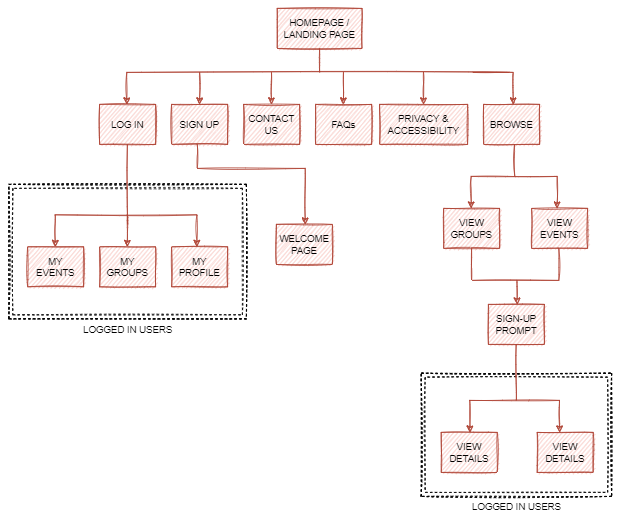

The diagram above was exported from draw.io. Its source (the exported page's mxGraphModel, read from the mxfile embedded in the PNG):
<mxGraphModel dx="1422" dy="705" grid="1" gridSize="10" guides="1" tooltips="1" connect="1" arrows="1" fold="1" page="1" pageScale="1" pageWidth="827" pageHeight="1169" math="0" shadow="0">
  <root>
    <mxCell id="0" />
    <mxCell id="1" parent="0" />
    <mxCell id="0UMgh3E5zdTJbhBdJHRN-45" value="LOGGED IN USERS" style="verticalLabelPosition=bottom;verticalAlign=top;html=1;shape=mxgraph.basic.rect;fillColor2=none;strokeWidth=1;size=20;indent=5;fillColor=none;dashed=1;strokeColor=#000000;perimeterSpacing=0;shadow=0;sketch=1;" parent="1" vertex="1">
      <mxGeometry x="44.5" y="260" width="297" height="168" as="geometry" />
    </mxCell>
    <mxCell id="0UMgh3E5zdTJbhBdJHRN-1" value="HOMEPAGE / LANDING PAGE" style="rounded=0;whiteSpace=wrap;html=1;fillColor=#fad9d5;strokeColor=#ae4132;sketch=1;" parent="1" vertex="1">
      <mxGeometry x="380" y="40" width="106" height="50" as="geometry" />
    </mxCell>
    <mxCell id="0UMgh3E5zdTJbhBdJHRN-2" value="LOG IN" style="rounded=0;whiteSpace=wrap;html=1;fillColor=#fad9d5;strokeColor=#ae4132;sketch=1;" parent="1" vertex="1">
      <mxGeometry x="158" y="160" width="70" height="50" as="geometry" />
    </mxCell>
    <mxCell id="0UMgh3E5zdTJbhBdJHRN-3" value="SIGN UP" style="rounded=0;whiteSpace=wrap;html=1;fillColor=#fad9d5;strokeColor=#ae4132;sketch=1;" parent="1" vertex="1">
      <mxGeometry x="248" y="160" width="70" height="50" as="geometry" />
    </mxCell>
    <mxCell id="0UMgh3E5zdTJbhBdJHRN-4" value="CONTACT US" style="rounded=0;whiteSpace=wrap;html=1;fillColor=#fad9d5;strokeColor=#ae4132;sketch=1;" parent="1" vertex="1">
      <mxGeometry x="338" y="160" width="70" height="50" as="geometry" />
    </mxCell>
    <mxCell id="0UMgh3E5zdTJbhBdJHRN-5" value="FAQs" style="rounded=0;whiteSpace=wrap;html=1;fillColor=#fad9d5;strokeColor=#ae4132;sketch=1;" parent="1" vertex="1">
      <mxGeometry x="428" y="160" width="70" height="50" as="geometry" />
    </mxCell>
    <mxCell id="0UMgh3E5zdTJbhBdJHRN-6" value="PRIVACY &amp;amp; ACCESSIBILITY" style="rounded=0;whiteSpace=wrap;html=1;fillColor=#fad9d5;strokeColor=#ae4132;sketch=1;" parent="1" vertex="1">
      <mxGeometry x="508" y="160" width="110" height="50" as="geometry" />
    </mxCell>
    <mxCell id="0UMgh3E5zdTJbhBdJHRN-7" value="BROWSE" style="rounded=0;whiteSpace=wrap;html=1;fillColor=#fad9d5;strokeColor=#ae4132;sketch=1;" parent="1" vertex="1">
      <mxGeometry x="638" y="160" width="70" height="50" as="geometry" />
    </mxCell>
    <mxCell id="0UMgh3E5zdTJbhBdJHRN-9" value="" style="endArrow=classic;html=1;rounded=0;edgeStyle=orthogonalEdgeStyle;fillColor=#fad9d5;strokeColor=#ae4132;sketch=1;" parent="1" edge="1">
      <mxGeometry width="50" height="50" relative="1" as="geometry">
        <mxPoint x="670" y="120" as="sourcePoint" />
        <mxPoint x="192" y="160" as="targetPoint" />
      </mxGeometry>
    </mxCell>
    <mxCell id="0UMgh3E5zdTJbhBdJHRN-11" value="" style="endArrow=classic;html=1;rounded=0;edgeStyle=orthogonalEdgeStyle;fillColor=#fad9d5;strokeColor=#ae4132;sketch=1;" parent="1" edge="1">
      <mxGeometry width="50" height="50" relative="1" as="geometry">
        <mxPoint x="625" y="120" as="sourcePoint" />
        <mxPoint x="675" y="160" as="targetPoint" />
        <Array as="points">
          <mxPoint x="625" y="120" />
          <mxPoint x="675" y="120" />
        </Array>
      </mxGeometry>
    </mxCell>
    <mxCell id="0UMgh3E5zdTJbhBdJHRN-12" value="" style="endArrow=classic;html=1;rounded=0;fillColor=#fad9d5;strokeColor=#ae4132;sketch=1;" parent="1" edge="1">
      <mxGeometry width="50" height="50" relative="1" as="geometry">
        <mxPoint x="283" y="120" as="sourcePoint" />
        <mxPoint x="283" y="160" as="targetPoint" />
      </mxGeometry>
    </mxCell>
    <mxCell id="0UMgh3E5zdTJbhBdJHRN-13" value="" style="endArrow=classic;html=1;rounded=0;fillColor=#fad9d5;strokeColor=#ae4132;sketch=1;" parent="1" edge="1">
      <mxGeometry width="50" height="50" relative="1" as="geometry">
        <mxPoint x="372.83" y="120" as="sourcePoint" />
        <mxPoint x="372.83" y="160" as="targetPoint" />
      </mxGeometry>
    </mxCell>
    <mxCell id="0UMgh3E5zdTJbhBdJHRN-14" value="" style="endArrow=classic;html=1;rounded=0;fillColor=#fad9d5;strokeColor=#ae4132;sketch=1;" parent="1" edge="1">
      <mxGeometry width="50" height="50" relative="1" as="geometry">
        <mxPoint x="462.83000000000004" y="120" as="sourcePoint" />
        <mxPoint x="462.83000000000004" y="160" as="targetPoint" />
      </mxGeometry>
    </mxCell>
    <mxCell id="0UMgh3E5zdTJbhBdJHRN-15" value="" style="endArrow=classic;html=1;rounded=0;fillColor=#fad9d5;strokeColor=#ae4132;sketch=1;" parent="1" edge="1">
      <mxGeometry width="50" height="50" relative="1" as="geometry">
        <mxPoint x="562.83" y="120" as="sourcePoint" />
        <mxPoint x="562.83" y="160" as="targetPoint" />
      </mxGeometry>
    </mxCell>
    <mxCell id="0UMgh3E5zdTJbhBdJHRN-18" value="MY EVENTS" style="rounded=0;whiteSpace=wrap;html=1;fillColor=#fad9d5;strokeColor=#ae4132;sketch=1;" parent="1" vertex="1">
      <mxGeometry x="68" y="338" width="70" height="50" as="geometry" />
    </mxCell>
    <mxCell id="0UMgh3E5zdTJbhBdJHRN-19" value="MY GROUPS" style="rounded=0;whiteSpace=wrap;html=1;fillColor=#fad9d5;strokeColor=#ae4132;sketch=1;" parent="1" vertex="1">
      <mxGeometry x="158" y="338" width="70" height="50" as="geometry" />
    </mxCell>
    <mxCell id="0UMgh3E5zdTJbhBdJHRN-20" value="MY PROFILE" style="rounded=0;whiteSpace=wrap;html=1;fillColor=#fad9d5;strokeColor=#ae4132;sketch=1;" parent="1" vertex="1">
      <mxGeometry x="248" y="338" width="70" height="50" as="geometry" />
    </mxCell>
    <mxCell id="0UMgh3E5zdTJbhBdJHRN-21" value="WELCOME PAGE" style="rounded=0;whiteSpace=wrap;html=1;fillColor=#fad9d5;strokeColor=#ae4132;sketch=1;" parent="1" vertex="1">
      <mxGeometry x="379" y="310" width="70" height="50" as="geometry" />
    </mxCell>
    <mxCell id="0UMgh3E5zdTJbhBdJHRN-22" value="" style="endArrow=none;html=1;rounded=0;fillColor=#fad9d5;strokeColor=#ae4132;sketch=1;" parent="1" edge="1">
      <mxGeometry width="50" height="50" relative="1" as="geometry">
        <mxPoint x="102" y="298" as="sourcePoint" />
        <mxPoint x="280" y="298" as="targetPoint" />
      </mxGeometry>
    </mxCell>
    <mxCell id="0UMgh3E5zdTJbhBdJHRN-23" value="" style="endArrow=classic;html=1;rounded=0;fillColor=#fad9d5;strokeColor=#ae4132;sketch=1;" parent="1" edge="1">
      <mxGeometry width="50" height="50" relative="1" as="geometry">
        <mxPoint x="102.57999999999993" y="298" as="sourcePoint" />
        <mxPoint x="102.57999999999993" y="338" as="targetPoint" />
      </mxGeometry>
    </mxCell>
    <mxCell id="0UMgh3E5zdTJbhBdJHRN-24" value="" style="endArrow=classic;html=1;rounded=0;fillColor=#fad9d5;strokeColor=#ae4132;sketch=1;" parent="1" edge="1">
      <mxGeometry width="50" height="50" relative="1" as="geometry">
        <mxPoint x="192.70999999999992" y="298" as="sourcePoint" />
        <mxPoint x="192.70999999999992" y="338" as="targetPoint" />
      </mxGeometry>
    </mxCell>
    <mxCell id="0UMgh3E5zdTJbhBdJHRN-25" value="" style="endArrow=classic;html=1;rounded=0;fillColor=#fad9d5;strokeColor=#ae4132;sketch=1;" parent="1" edge="1">
      <mxGeometry width="50" height="50" relative="1" as="geometry">
        <mxPoint x="279.7099999999999" y="298" as="sourcePoint" />
        <mxPoint x="279.7099999999999" y="338" as="targetPoint" />
      </mxGeometry>
    </mxCell>
    <mxCell id="0UMgh3E5zdTJbhBdJHRN-31" value="" style="endArrow=none;html=1;rounded=0;fillColor=#fad9d5;strokeColor=#ae4132;sketch=1;" parent="1" edge="1">
      <mxGeometry width="50" height="50" relative="1" as="geometry">
        <mxPoint x="193" y="310" as="sourcePoint" />
        <mxPoint x="192.71" y="210" as="targetPoint" />
      </mxGeometry>
    </mxCell>
    <mxCell id="0UMgh3E5zdTJbhBdJHRN-33" value="" style="endArrow=classic;html=1;rounded=0;edgeStyle=orthogonalEdgeStyle;fillColor=#fad9d5;strokeColor=#ae4132;sketch=1;" parent="1" target="0UMgh3E5zdTJbhBdJHRN-21" edge="1">
      <mxGeometry width="50" height="50" relative="1" as="geometry">
        <mxPoint x="280" y="210" as="sourcePoint" />
        <mxPoint x="415" y="312" as="targetPoint" />
        <Array as="points">
          <mxPoint x="280" y="240" />
          <mxPoint x="415" y="240" />
        </Array>
      </mxGeometry>
    </mxCell>
    <mxCell id="0UMgh3E5zdTJbhBdJHRN-34" value="" style="endArrow=none;html=1;rounded=0;fillColor=#fad9d5;strokeColor=#ae4132;sketch=1;" parent="1" edge="1">
      <mxGeometry width="50" height="50" relative="1" as="geometry">
        <mxPoint x="433" y="120" as="sourcePoint" />
        <mxPoint x="433" y="90" as="targetPoint" />
      </mxGeometry>
    </mxCell>
    <mxCell id="0UMgh3E5zdTJbhBdJHRN-35" value="" style="endArrow=none;html=1;rounded=0;fillColor=#fad9d5;strokeColor=#ae4132;sketch=1;" parent="1" edge="1">
      <mxGeometry width="50" height="50" relative="1" as="geometry">
        <mxPoint x="677" y="250" as="sourcePoint" />
        <mxPoint x="676.58" y="210" as="targetPoint" />
      </mxGeometry>
    </mxCell>
    <mxCell id="0UMgh3E5zdTJbhBdJHRN-36" value="VIEW EVENTS&lt;span style=&quot;color: rgba(0 , 0 , 0 , 0) ; font-family: monospace ; font-size: 0px&quot;&gt;%3CmxGraphModel%3E%3Croot%3E%3CmxCell%20id%3D%220%22%2F%3E%3CmxCell%20id%3D%221%22%20parent%3D%220%22%2F%3E%3CmxCell%20id%3D%222%22%20value%3D%22WELCOME%20PAGE%22%20style%3D%22rounded%3D0%3BwhiteSpace%3Dwrap%3Bhtml%3D1%3BfillColor%3D%23fad9d5%3BstrokeColor%3D%23ae4132%3B%22%20vertex%3D%221%22%20parent%3D%221%22%3E%3CmxGeometry%20x%3D%22338%22%20y%3D%22310%22%20width%3D%2270%22%20height%3D%2250%22%20as%3D%22geometry%22%2F%3E%3C%2FmxCell%3E%3C%2Froot%3E%3C%2FmxGraphModel%3E&lt;/span&gt;" style="rounded=0;whiteSpace=wrap;html=1;fillColor=#fad9d5;strokeColor=#ae4132;sketch=1;" parent="1" vertex="1">
      <mxGeometry x="698" y="290" width="70" height="50" as="geometry" />
    </mxCell>
    <mxCell id="0UMgh3E5zdTJbhBdJHRN-37" value="VIEW GROUPS" style="rounded=0;whiteSpace=wrap;html=1;fillColor=#fad9d5;strokeColor=#ae4132;sketch=1;" parent="1" vertex="1">
      <mxGeometry x="588" y="290" width="70" height="50" as="geometry" />
    </mxCell>
    <mxCell id="0UMgh3E5zdTJbhBdJHRN-38" value="SIGN-UP PROMPT" style="rounded=0;whiteSpace=wrap;html=1;fillColor=#fad9d5;strokeColor=#ae4132;sketch=1;" parent="1" vertex="1">
      <mxGeometry x="644" y="410" width="70" height="50" as="geometry" />
    </mxCell>
    <mxCell id="0UMgh3E5zdTJbhBdJHRN-39" value="VIEW DETAILS" style="rounded=0;whiteSpace=wrap;html=1;fillColor=#fad9d5;strokeColor=#ae4132;sketch=1;" parent="1" vertex="1">
      <mxGeometry x="585" y="570" width="70" height="50" as="geometry" />
    </mxCell>
    <mxCell id="0UMgh3E5zdTJbhBdJHRN-40" value="VIEW DETAILS" style="rounded=0;whiteSpace=wrap;html=1;fillColor=#fad9d5;strokeColor=#ae4132;sketch=1;" parent="1" vertex="1">
      <mxGeometry x="705" y="570" width="70" height="50" as="geometry" />
    </mxCell>
    <mxCell id="0UMgh3E5zdTJbhBdJHRN-41" value="" style="endArrow=none;html=1;rounded=0;fillColor=#fad9d5;strokeColor=#ae4132;sketch=1;" parent="1" edge="1">
      <mxGeometry width="50" height="50" relative="1" as="geometry">
        <mxPoint x="622" y="250" as="sourcePoint" />
        <mxPoint x="730" y="250" as="targetPoint" />
      </mxGeometry>
    </mxCell>
    <mxCell id="0UMgh3E5zdTJbhBdJHRN-42" value="" style="endArrow=classic;html=1;rounded=0;fillColor=#fad9d5;strokeColor=#ae4132;sketch=1;" parent="1" edge="1">
      <mxGeometry width="50" height="50" relative="1" as="geometry">
        <mxPoint x="730" y="250" as="sourcePoint" />
        <mxPoint x="730" y="290" as="targetPoint" />
      </mxGeometry>
    </mxCell>
    <mxCell id="0UMgh3E5zdTJbhBdJHRN-46" value="LOGGED IN USERS" style="verticalLabelPosition=bottom;verticalAlign=top;html=1;shape=mxgraph.basic.rect;fillColor2=none;strokeWidth=1;size=20;indent=5;fillColor=none;dashed=1;strokeColor=#000000;perimeterSpacing=0;shadow=0;sketch=1;" parent="1" vertex="1">
      <mxGeometry x="560" y="496" width="238" height="154" as="geometry" />
    </mxCell>
    <mxCell id="0UMgh3E5zdTJbhBdJHRN-48" value="" style="endArrow=none;html=1;rounded=0;fillColor=#fad9d5;strokeColor=#ae4132;sketch=1;" parent="1" edge="1">
      <mxGeometry width="50" height="50" relative="1" as="geometry">
        <mxPoint x="624" y="380" as="sourcePoint" />
        <mxPoint x="732" y="380" as="targetPoint" />
      </mxGeometry>
    </mxCell>
    <mxCell id="0UMgh3E5zdTJbhBdJHRN-51" value="" style="endArrow=none;html=1;rounded=0;fillColor=#fad9d5;strokeColor=#ae4132;sketch=1;" parent="1" edge="1">
      <mxGeometry width="50" height="50" relative="1" as="geometry">
        <mxPoint x="679" y="530" as="sourcePoint" />
        <mxPoint x="678.7100000000003" y="460" as="targetPoint" />
      </mxGeometry>
    </mxCell>
    <mxCell id="0UMgh3E5zdTJbhBdJHRN-52" value="" style="endArrow=none;html=1;rounded=0;fillColor=#fad9d5;strokeColor=#ae4132;sketch=1;" parent="1" edge="1">
      <mxGeometry width="50" height="50" relative="1" as="geometry">
        <mxPoint x="620" y="530" as="sourcePoint" />
        <mxPoint x="734" y="530" as="targetPoint" />
      </mxGeometry>
    </mxCell>
    <mxCell id="0UMgh3E5zdTJbhBdJHRN-53" value="" style="endArrow=classic;html=1;rounded=0;fillColor=#fad9d5;strokeColor=#ae4132;sketch=1;" parent="1" edge="1">
      <mxGeometry width="50" height="50" relative="1" as="geometry">
        <mxPoint x="622.5799999999999" y="250" as="sourcePoint" />
        <mxPoint x="622.5799999999999" y="290" as="targetPoint" />
      </mxGeometry>
    </mxCell>
    <mxCell id="0UMgh3E5zdTJbhBdJHRN-54" value="" style="endArrow=classic;html=1;rounded=0;fillColor=#fad9d5;strokeColor=#ae4132;sketch=1;" parent="1" edge="1">
      <mxGeometry width="50" height="50" relative="1" as="geometry">
        <mxPoint x="620.7099999999999" y="530" as="sourcePoint" />
        <mxPoint x="621" y="570" as="targetPoint" />
      </mxGeometry>
    </mxCell>
    <mxCell id="0UMgh3E5zdTJbhBdJHRN-55" value="" style="endArrow=classic;html=1;rounded=0;fillColor=#fad9d5;strokeColor=#ae4132;sketch=1;" parent="1" edge="1">
      <mxGeometry width="50" height="50" relative="1" as="geometry">
        <mxPoint x="732.8599999999998" y="530.0000000000001" as="sourcePoint" />
        <mxPoint x="733.15" y="570" as="targetPoint" />
      </mxGeometry>
    </mxCell>
    <mxCell id="0UMgh3E5zdTJbhBdJHRN-56" value="" style="endArrow=none;html=1;rounded=0;fillColor=#fad9d5;strokeColor=#ae4132;entryX=0.5;entryY=1;entryDx=0;entryDy=0;sketch=1;" parent="1" target="0UMgh3E5zdTJbhBdJHRN-37" edge="1">
      <mxGeometry width="50" height="50" relative="1" as="geometry">
        <mxPoint x="623" y="380" as="sourcePoint" />
        <mxPoint x="622.7100000000003" y="350" as="targetPoint" />
      </mxGeometry>
    </mxCell>
    <mxCell id="0UMgh3E5zdTJbhBdJHRN-57" value="" style="endArrow=none;html=1;rounded=0;fillColor=#fad9d5;strokeColor=#ae4132;entryX=0.5;entryY=1;entryDx=0;entryDy=0;sketch=1;" parent="1" edge="1">
      <mxGeometry width="50" height="50" relative="1" as="geometry">
        <mxPoint x="732" y="380" as="sourcePoint" />
        <mxPoint x="732" y="340" as="targetPoint" />
      </mxGeometry>
    </mxCell>
    <mxCell id="0UMgh3E5zdTJbhBdJHRN-59" value="" style="endArrow=classic;html=1;rounded=0;fillColor=#fad9d5;strokeColor=#ae4132;sketch=1;" parent="1" edge="1">
      <mxGeometry width="50" height="50" relative="1" as="geometry">
        <mxPoint x="679.7099999999999" y="380" as="sourcePoint" />
        <mxPoint x="680" y="410" as="targetPoint" />
      </mxGeometry>
    </mxCell>
  </root>
</mxGraphModel>